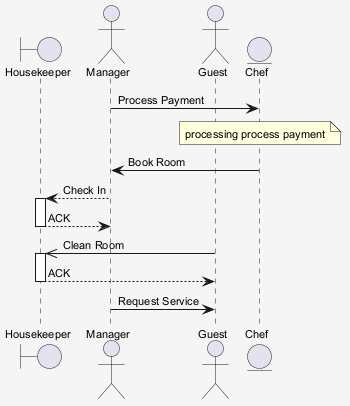

The diagram above was rendered by PlantUML. Its source (embedded in the PNG):
@startuml
skinparam shadowing false
skinparam backgroundColor #F5F5F5
skinparam defaultFontSize 11
boundary "Housekeeper" as H
actor "Manager" as M
actor "Guest" as G
entity "Chef" as C
M -> C : Process Payment
note over C : processing process payment
C -> M : Book Room
M --> H : Check In
activate H
H --> M : ACK
deactivate H
G ->> H : Clean Room
activate H
H --> G : ACK
deactivate H
M -> G : Request Service
@enduml